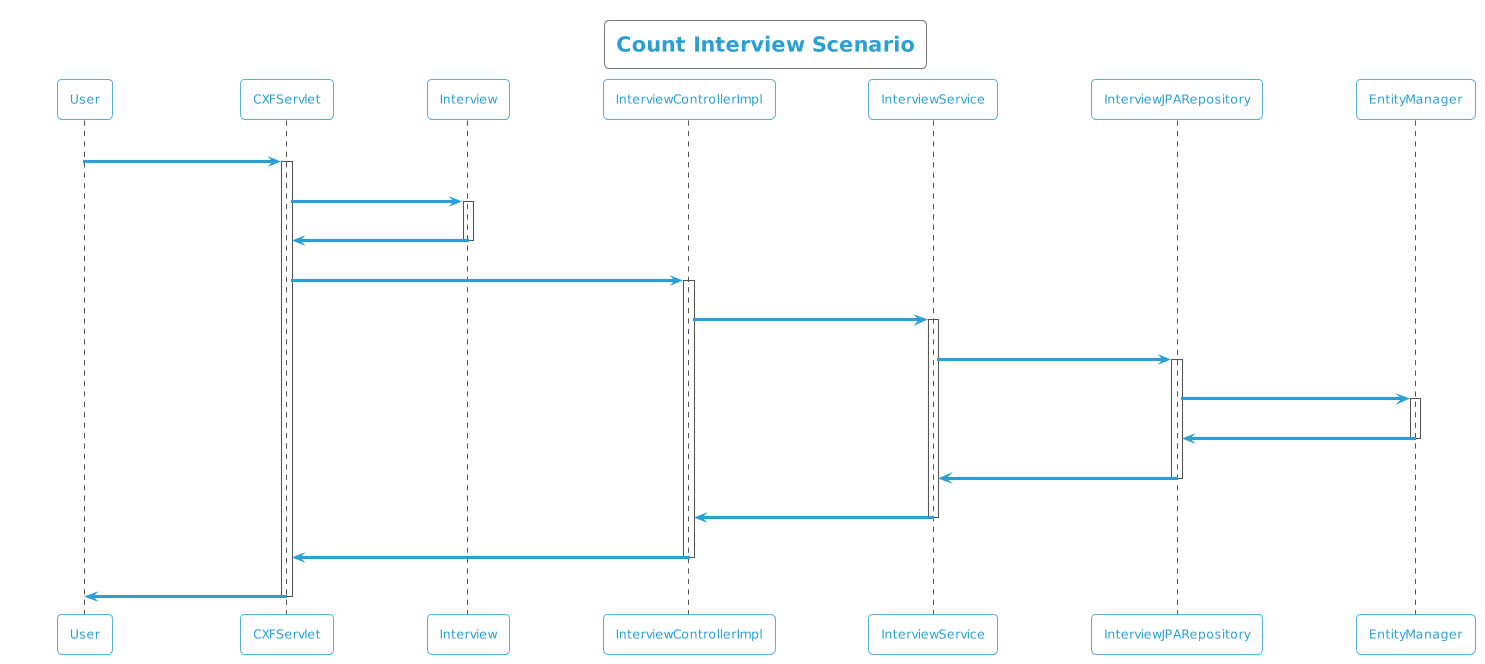

The diagram above was rendered by PlantUML. Its source (embedded in the PNG):
@startuml
!theme cyborg-outline
title Count Interview Scenario
participant User
User -> CXFServlet: GET, Interview
activate CXFServlet
CXFServlet -> Interview: << count >>
activate Interview
Interview -> CXFServlet: << instance >>
deactivate Interview
CXFServlet -> InterviewControllerImpl: count(:Interview)
activate InterviewControllerImpl
InterviewControllerImpl -> InterviewService: count(:Interview)
activate InterviewService
InterviewService -> InterviewJPARepository: count(:Interview)
activate InterviewJPARepository
InterviewJPARepository -> EntityManager: save(:Long)
activate EntityManager
EntityManager -> InterviewJPARepository: << persisted Count >>
deactivate EntityManager
InterviewJPARepository -> InterviewService: << persisted Count >>
deactivate InterviewJPARepository
InterviewService -> InterviewControllerImpl: << persisted Count >>
deactivate InterviewService
InterviewControllerImpl -> CXFServlet: << persisted Count >>
deactivate InterviewControllerImpl
CXFServlet -> User: marshalled Interview XML
deactivate CXFServlet
@enduml